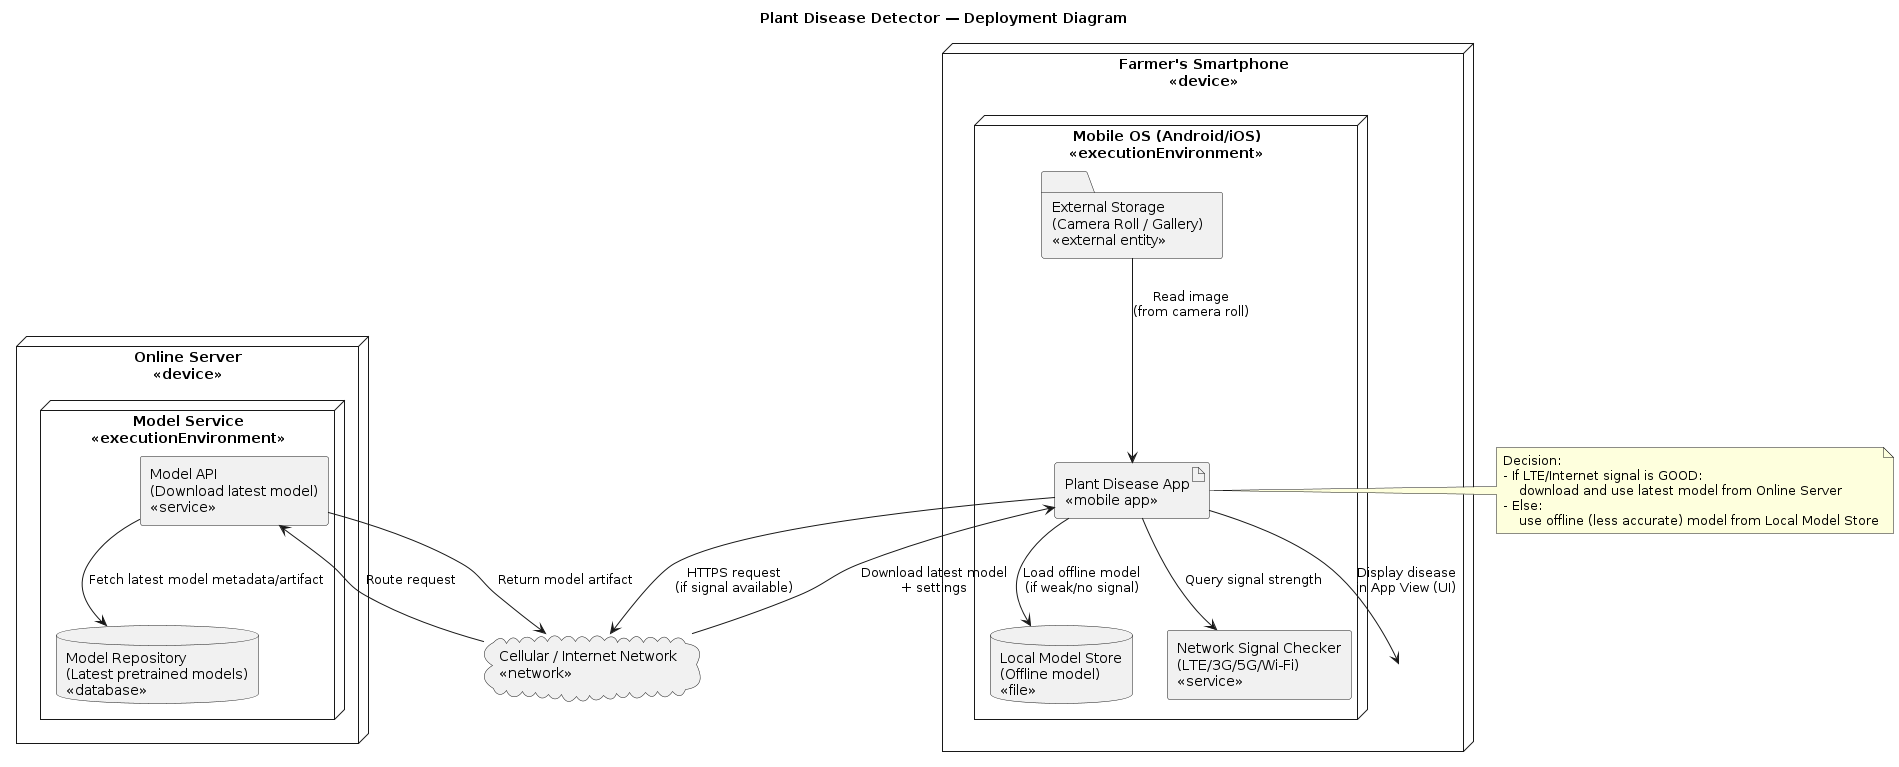

The diagram above was rendered by PlantUML. Its source (embedded in the PNG):
@startuml
title Plant Disease Detector — Deployment Diagram

skinparam shadowing false
skinparam componentStyle rectangle

'========================
' Client / Edge device
'========================
node "Farmer's Smartphone\n<<device>>" as phone {

  node "Mobile OS (Android/iOS)\n<<executionEnvironment>>" as os {

    artifact "Plant Disease App\n<<mobile app>>" as app

    database "Local Model Store\n(Offline model)\n<<file>>" as localModel

    folder "External Storage\n(Camera Roll / Gallery)\n<<external entity>>" as gallery

    component "Network Signal Checker\n(LTE/3G/5G/Wi-Fi)\n<<service>>" as netCheck
  }
}

'========================
' Network
'========================
cloud "Cellular / Internet Network\n<<network>>" as net

'========================
' Cloud / Server side
'========================
node "Online Server\n<<device>>" as server {
  node "Model Service\n<<executionEnvironment>>" as modelSvc {
    component "Model API\n(Download latest model)\n<<service>>" as api
    database "Model Repository\n(Latest pretrained models)\n<<database>>" as repo
  }
}

'========================
' Connections
'========================
gallery --> app : Read image\n(from camera roll)
app --> netCheck : Query signal strength

app --> localModel : Load offline model\n(if weak/no signal)

app --> net : HTTPS request\n(if signal available)
net --> api : Route request
api --> repo : Fetch latest model metadata/artifact
api --> net : Return model artifact
net --> app : Download latest model\n+ settings

app --> phone : Display disease\nin App View (UI)

'========================
' Behavior note (decision rule)
'========================
note right of app
Decision:
- If LTE/Internet signal is GOOD:
    download and use latest model from Online Server
- Else:
    use offline (less accurate) model from Local Model Store
end note

@enduml